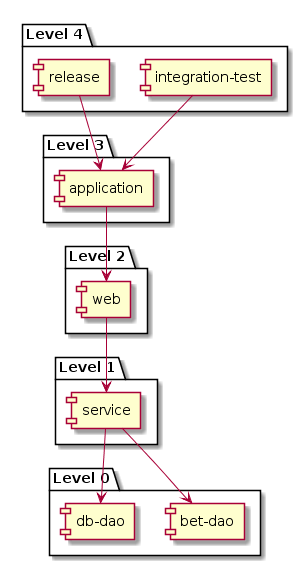

The diagram above was rendered by PlantUML. Its source (embedded in the PNG):
@startuml
package "Level 0" {
[bet-dao] as bet_dao
[db-dao] as db_dao
}
package "Level 1" {
[service] as service
}
package "Level 2" {
[web] as web
}
package "Level 3" {
[application] as application
}
package "Level 4" {
[integration-test] as integration_test
[release] as release
}
service --> db_dao
service --> bet_dao
web --> service
application --> web
integration_test --> application
release --> application
@enduml